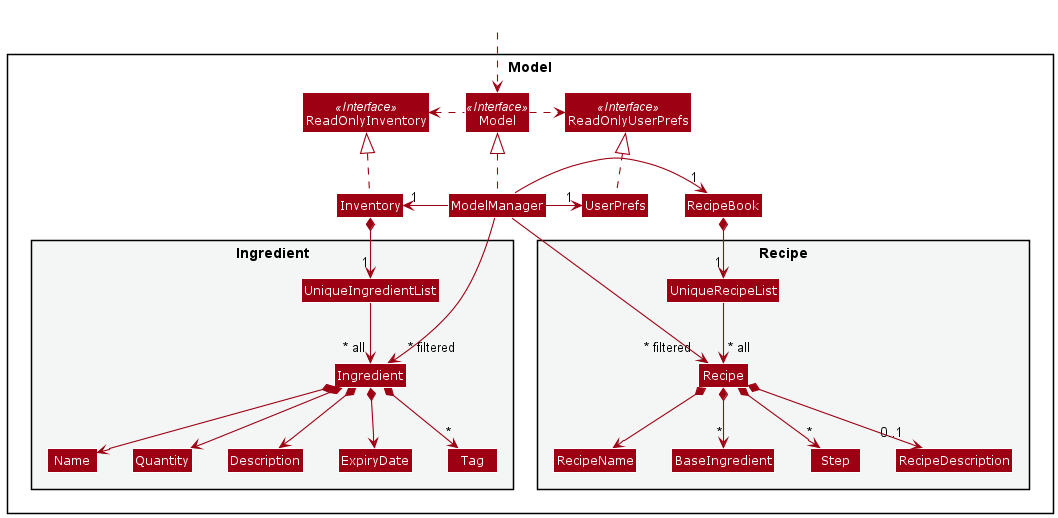

The diagram above was rendered by PlantUML. Its source (embedded in the PNG):
@startuml
!include style.puml
skinparam arrowThickness 1.1
skinparam arrowColor MODEL_COLOR
skinparam classBackgroundColor MODEL_COLOR

Package Model <<Rectangle>> {
Interface ReadOnlyInventory <<Interface>>
Interface ReadOnlyUserPrefs <<Interface>>
Interface Model <<Interface>>
Class Inventory
Class RecipeBook
Class ReadOnlyInventory
Class Model
Class ModelManager
Class UserPrefs
Class ReadOnlyUserPrefs


Package Ingredient <<Rectangle>> #F4F6F6 {
Class UniqueIngredientList
Class Ingredient
Class Description
Class ExpiryDate
Class Name
Class Quantity
Class Tag
}

Package Recipe <<Rectangle>> #F4F6F6 {
Class UniqueRecipeList
Class RecipeName
Class Recipe
Class BaseIngredient
Class Step
Class RecipeDescription
}

}

Class HiddenOutside #FFFFFF
HiddenOutside ..> Model

Inventory .up.|> ReadOnlyInventory

ModelManager .up.|> Model
Model .right.> ReadOnlyUserPrefs
Model .left.> ReadOnlyInventory
ModelManager -left-> "1" Inventory
ModelManager -right-> "1" RecipeBook
ModelManager -right-> "1" UserPrefs
UserPrefs .up.|> ReadOnlyUserPrefs

Inventory *--> "1" UniqueIngredientList
UniqueIngredientList --> "~* all" Ingredient
Ingredient *--> Name
Ingredient *--> Quantity
Ingredient *--> ExpiryDate
Ingredient *--> Description
Ingredient *--> "*" Tag


RecipeBook *--> "1" UniqueRecipeList
UniqueRecipeList --> "~* all" Recipe
Recipe *--> RecipeName
Recipe *--> "*" BaseIngredient
Recipe *--> "*" Step
Recipe *--> "0..1" RecipeDescription


Name -[hidden]right-> Quantity
Quantity -[hidden]right-> Description
Description -[hidden]right-> ExpiryDate

ModelManager -->"~* filtered" Ingredient
ModelManager -->"~* filtered" Recipe
@enduml